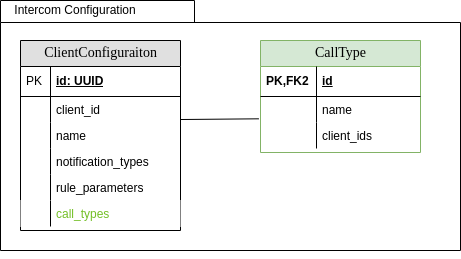

The diagram above was exported from draw.io. Its source (the exported page's mxGraphModel, read from the mxfile embedded in the PNG):
<mxGraphModel dx="1102" dy="1025" grid="1" gridSize="10" guides="1" tooltips="1" connect="1" arrows="1" fold="1" page="1" pageScale="1" pageWidth="1100" pageHeight="850" background="none" math="0" shadow="0">
  <root>
    <mxCell id="0" />
    <mxCell id="1" parent="0" />
    <mxCell id="k8xRGL50jNe8cxbnBHco-21" value="" style="shape=folder;fontStyle=1;spacingTop=10;tabWidth=194;tabHeight=22;tabPosition=left;html=1;rounded=0;shadow=0;comic=0;labelBackgroundColor=none;strokeWidth=1;fillColor=none;fontFamily=Verdana;fontSize=10;align=center;" parent="1" vertex="1">
      <mxGeometry x="420" y="320" width="460" height="250" as="geometry" />
    </mxCell>
    <mxCell id="2e49270ec7c68f3f-1" value="ClientConfiguraiton" style="swimlane;html=1;fontStyle=0;childLayout=stackLayout;horizontal=1;startSize=26;fillColor=#e0e0e0;horizontalStack=0;resizeParent=1;resizeLast=0;collapsible=1;marginBottom=0;swimlaneFillColor=#ffffff;align=center;rounded=0;shadow=0;comic=0;labelBackgroundColor=none;strokeWidth=1;fontFamily=Verdana;fontSize=14" parent="1" vertex="1">
      <mxGeometry x="440" y="360" width="160" height="190" as="geometry" />
    </mxCell>
    <mxCell id="k8xRGL50jNe8cxbnBHco-1" value="id: UUID" style="shape=partialRectangle;top=0;left=0;right=0;bottom=1;html=1;align=left;verticalAlign=middle;fillColor=none;spacingLeft=34;spacingRight=4;whiteSpace=wrap;overflow=hidden;rotatable=0;points=[[0,0.5],[1,0.5]];portConstraint=eastwest;dropTarget=0;fontStyle=5;" parent="2e49270ec7c68f3f-1" vertex="1">
      <mxGeometry y="26" width="160" height="30" as="geometry" />
    </mxCell>
    <mxCell id="k8xRGL50jNe8cxbnBHco-2" value="PK" style="shape=partialRectangle;top=0;left=0;bottom=0;html=1;fillColor=none;align=left;verticalAlign=middle;spacingLeft=4;spacingRight=4;whiteSpace=wrap;overflow=hidden;rotatable=0;points=[];portConstraint=eastwest;part=1;" parent="k8xRGL50jNe8cxbnBHco-1" vertex="1" connectable="0">
      <mxGeometry width="30" height="30" as="geometry" />
    </mxCell>
    <mxCell id="2e49270ec7c68f3f-85" value="client_id" style="shape=partialRectangle;top=0;left=0;right=0;bottom=0;html=1;align=left;verticalAlign=top;fillColor=none;spacingLeft=34;spacingRight=4;whiteSpace=wrap;overflow=hidden;rotatable=0;points=[[0,0.5],[1,0.5]];portConstraint=eastwest;dropTarget=0;" parent="2e49270ec7c68f3f-1" vertex="1">
      <mxGeometry y="56" width="160" height="26" as="geometry" />
    </mxCell>
    <mxCell id="2e49270ec7c68f3f-86" value="" style="shape=partialRectangle;top=0;left=0;bottom=0;html=1;fillColor=none;align=left;verticalAlign=top;spacingLeft=4;spacingRight=4;whiteSpace=wrap;overflow=hidden;rotatable=0;points=[];portConstraint=eastwest;part=1;" parent="2e49270ec7c68f3f-85" vertex="1" connectable="0">
      <mxGeometry width="30" height="26" as="geometry" />
    </mxCell>
    <mxCell id="k8xRGL50jNe8cxbnBHco-3" value="name" style="shape=partialRectangle;top=0;left=0;right=0;bottom=0;html=1;align=left;verticalAlign=top;fillColor=none;spacingLeft=34;spacingRight=4;whiteSpace=wrap;overflow=hidden;rotatable=0;points=[[0,0.5],[1,0.5]];portConstraint=eastwest;dropTarget=0;" parent="2e49270ec7c68f3f-1" vertex="1">
      <mxGeometry y="82" width="160" height="26" as="geometry" />
    </mxCell>
    <mxCell id="k8xRGL50jNe8cxbnBHco-4" value="" style="shape=partialRectangle;top=0;left=0;bottom=0;html=1;fillColor=none;align=left;verticalAlign=top;spacingLeft=4;spacingRight=4;whiteSpace=wrap;overflow=hidden;rotatable=0;points=[];portConstraint=eastwest;part=1;" parent="k8xRGL50jNe8cxbnBHco-3" vertex="1" connectable="0">
      <mxGeometry width="30" height="26" as="geometry" />
    </mxCell>
    <mxCell id="k8xRGL50jNe8cxbnBHco-5" value="notification_types" style="shape=partialRectangle;top=0;left=0;right=0;bottom=0;html=1;align=left;verticalAlign=top;fillColor=none;spacingLeft=34;spacingRight=4;whiteSpace=wrap;overflow=hidden;rotatable=0;points=[[0,0.5],[1,0.5]];portConstraint=eastwest;dropTarget=0;" parent="2e49270ec7c68f3f-1" vertex="1">
      <mxGeometry y="108" width="160" height="26" as="geometry" />
    </mxCell>
    <mxCell id="k8xRGL50jNe8cxbnBHco-6" value="" style="shape=partialRectangle;top=0;left=0;bottom=0;html=1;fillColor=none;align=left;verticalAlign=top;spacingLeft=4;spacingRight=4;whiteSpace=wrap;overflow=hidden;rotatable=0;points=[];portConstraint=eastwest;part=1;" parent="k8xRGL50jNe8cxbnBHco-5" vertex="1" connectable="0">
      <mxGeometry width="30" height="26" as="geometry" />
    </mxCell>
    <mxCell id="k8xRGL50jNe8cxbnBHco-7" value="rule_parameters" style="shape=partialRectangle;top=0;left=0;right=0;bottom=0;html=1;align=left;verticalAlign=top;fillColor=none;spacingLeft=34;spacingRight=4;whiteSpace=wrap;overflow=hidden;rotatable=0;points=[[0,0.5],[1,0.5]];portConstraint=eastwest;dropTarget=0;" parent="2e49270ec7c68f3f-1" vertex="1">
      <mxGeometry y="134" width="160" height="26" as="geometry" />
    </mxCell>
    <mxCell id="k8xRGL50jNe8cxbnBHco-8" value="" style="shape=partialRectangle;top=0;left=0;bottom=0;html=1;fillColor=none;align=left;verticalAlign=top;spacingLeft=4;spacingRight=4;whiteSpace=wrap;overflow=hidden;rotatable=0;points=[];portConstraint=eastwest;part=1;" parent="k8xRGL50jNe8cxbnBHco-7" vertex="1" connectable="0">
      <mxGeometry width="30" height="26" as="geometry" />
    </mxCell>
    <mxCell id="k8xRGL50jNe8cxbnBHco-9" value="call_types" style="shape=partialRectangle;top=0;left=0;right=0;bottom=0;html=1;align=left;verticalAlign=top;spacingLeft=34;spacingRight=4;whiteSpace=wrap;overflow=hidden;rotatable=0;points=[[0,0.5],[1,0.5]];portConstraint=eastwest;dropTarget=0;fontColor=#73BF26;" parent="2e49270ec7c68f3f-1" vertex="1">
      <mxGeometry y="160" width="160" height="26" as="geometry" />
    </mxCell>
    <mxCell id="k8xRGL50jNe8cxbnBHco-10" value="" style="shape=partialRectangle;top=0;left=0;bottom=0;html=1;fillColor=none;align=left;verticalAlign=top;spacingLeft=4;spacingRight=4;whiteSpace=wrap;overflow=hidden;rotatable=0;points=[];portConstraint=eastwest;part=1;" parent="k8xRGL50jNe8cxbnBHco-9" vertex="1" connectable="0">
      <mxGeometry width="30" height="26" as="geometry" />
    </mxCell>
    <mxCell id="2e49270ec7c68f3f-71" value="CallType" style="swimlane;html=1;fontStyle=0;childLayout=stackLayout;horizontal=1;startSize=26;fillColor=#d5e8d4;horizontalStack=0;resizeParent=1;resizeLast=0;collapsible=1;marginBottom=0;swimlaneFillColor=#ffffff;align=center;rounded=0;shadow=0;comic=0;labelBackgroundColor=none;strokeWidth=1;fontFamily=Verdana;fontSize=14;strokeColor=#82b366;" parent="1" vertex="1">
      <mxGeometry x="680" y="360" width="160" height="112" as="geometry" />
    </mxCell>
    <mxCell id="2e49270ec7c68f3f-74" value="id" style="shape=partialRectangle;top=0;left=0;right=0;bottom=1;html=1;align=left;verticalAlign=middle;fillColor=none;spacingLeft=60;spacingRight=4;whiteSpace=wrap;overflow=hidden;rotatable=0;points=[[0,0.5],[1,0.5]];portConstraint=eastwest;dropTarget=0;fontStyle=5;" parent="2e49270ec7c68f3f-71" vertex="1">
      <mxGeometry y="26" width="160" height="30" as="geometry" />
    </mxCell>
    <mxCell id="2e49270ec7c68f3f-75" value="PK,FK2" style="shape=partialRectangle;fontStyle=1;top=0;left=0;bottom=0;html=1;fillColor=none;align=left;verticalAlign=middle;spacingLeft=4;spacingRight=4;whiteSpace=wrap;overflow=hidden;rotatable=0;points=[];portConstraint=eastwest;part=1;" parent="2e49270ec7c68f3f-74" vertex="1" connectable="0">
      <mxGeometry width="56" height="30" as="geometry" />
    </mxCell>
    <mxCell id="2e49270ec7c68f3f-76" value="name" style="shape=partialRectangle;top=0;left=0;right=0;bottom=0;html=1;align=left;verticalAlign=top;fillColor=none;spacingLeft=60;spacingRight=4;whiteSpace=wrap;overflow=hidden;rotatable=0;points=[[0,0.5],[1,0.5]];portConstraint=eastwest;dropTarget=0;" parent="2e49270ec7c68f3f-71" vertex="1">
      <mxGeometry y="56" width="160" height="26" as="geometry" />
    </mxCell>
    <mxCell id="2e49270ec7c68f3f-77" value="" style="shape=partialRectangle;top=0;left=0;bottom=0;html=1;fillColor=none;align=left;verticalAlign=top;spacingLeft=4;spacingRight=4;whiteSpace=wrap;overflow=hidden;rotatable=0;points=[];portConstraint=eastwest;part=1;" parent="2e49270ec7c68f3f-76" vertex="1" connectable="0">
      <mxGeometry width="56" height="26" as="geometry" />
    </mxCell>
    <mxCell id="k8xRGL50jNe8cxbnBHco-19" value="client_ids" style="shape=partialRectangle;top=0;left=0;right=0;bottom=0;html=1;align=left;verticalAlign=top;fillColor=none;spacingLeft=60;spacingRight=4;whiteSpace=wrap;overflow=hidden;rotatable=0;points=[[0,0.5],[1,0.5]];portConstraint=eastwest;dropTarget=0;" parent="2e49270ec7c68f3f-71" vertex="1">
      <mxGeometry y="82" width="160" height="26" as="geometry" />
    </mxCell>
    <mxCell id="k8xRGL50jNe8cxbnBHco-20" value="" style="shape=partialRectangle;top=0;left=0;bottom=0;html=1;fillColor=none;align=left;verticalAlign=top;spacingLeft=4;spacingRight=4;whiteSpace=wrap;overflow=hidden;rotatable=0;points=[];portConstraint=eastwest;part=1;" parent="k8xRGL50jNe8cxbnBHco-19" vertex="1" connectable="0">
      <mxGeometry width="56" height="26" as="geometry" />
    </mxCell>
    <mxCell id="k8xRGL50jNe8cxbnBHco-22" value="Intercom Configuration" style="text;html=1;strokeColor=none;fillColor=none;align=center;verticalAlign=middle;whiteSpace=wrap;rounded=0;" parent="1" vertex="1">
      <mxGeometry x="420" y="320" width="150" height="20" as="geometry" />
    </mxCell>
    <mxCell id="WJJu9PDorb8q0B3h38S1-21" value="" style="endArrow=none;html=1;rounded=0;exitX=1.003;exitY=-0.115;exitDx=0;exitDy=0;exitPerimeter=0;entryX=-0.01;entryY=0.858;entryDx=0;entryDy=0;entryPerimeter=0;" parent="1" source="k8xRGL50jNe8cxbnBHco-3" target="2e49270ec7c68f3f-76" edge="1">
      <mxGeometry width="50" height="50" relative="1" as="geometry">
        <mxPoint x="620" y="640" as="sourcePoint" />
        <mxPoint x="670" y="590" as="targetPoint" />
      </mxGeometry>
    </mxCell>
    <mxCell id="heqmYpEMAylO5fOPLPNv-1" style="edgeStyle=orthogonalEdgeStyle;rounded=0;orthogonalLoop=1;jettySize=auto;html=1;exitX=0.5;exitY=1;exitDx=0;exitDy=0;exitPerimeter=0;startArrow=none;startFill=0;" parent="1" source="k8xRGL50jNe8cxbnBHco-21" target="k8xRGL50jNe8cxbnBHco-21" edge="1">
      <mxGeometry relative="1" as="geometry" />
    </mxCell>
  </root>
</mxGraphModel>